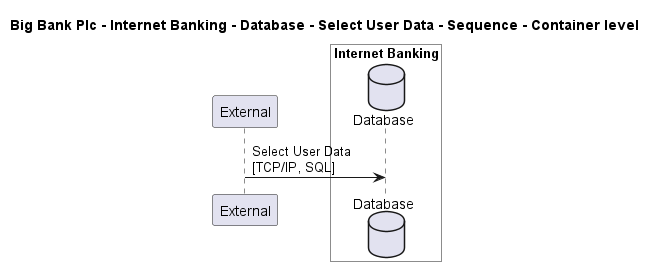

The diagram above was rendered by PlantUML. Its source (embedded in the PNG):
@startuml

title Big Bank Plc - Internet Banking - Database - Select User Data - Sequence - Container level

participant "External" as C4InterFlow.SoftwareSystems.ExternalSystem

box "Internet Banking" #White
    database "Database" as BigBankPlc.SoftwareSystems.InternetBanking.Containers.Database
end box


C4InterFlow.SoftwareSystems.ExternalSystem -> BigBankPlc.SoftwareSystems.InternetBanking.Containers.Database : Select User Data\n[TCP/IP, SQL]


@enduml